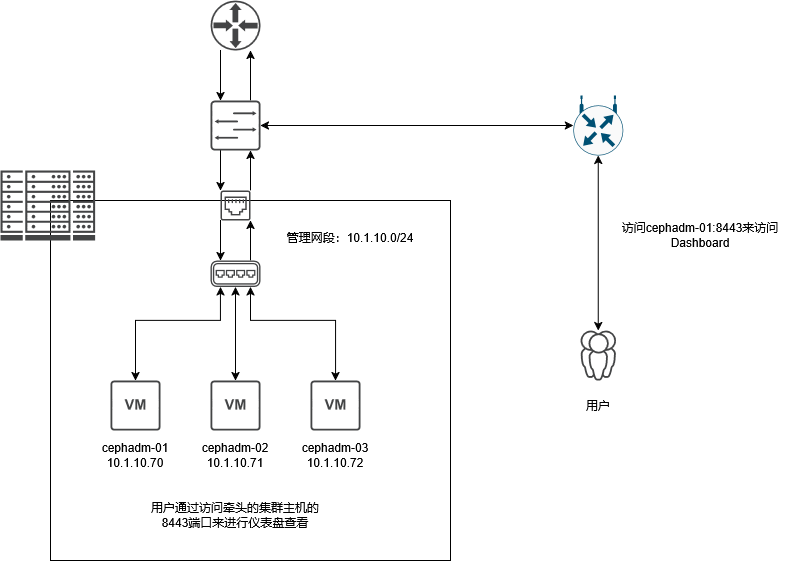

The diagram above was exported from draw.io. Its source (the exported page's mxGraphModel, read from the mxfile embedded in the PNG):
<mxGraphModel dx="1166" dy="1798" grid="1" gridSize="10" guides="1" tooltips="1" connect="1" arrows="1" fold="1" page="1" pageScale="1" pageWidth="827" pageHeight="1169" math="0" shadow="0">
  <root>
    <mxCell id="0" />
    <mxCell id="1" parent="0" />
    <mxCell id="l1giosHWWahbSdDKuYxU-12" parent="1" style="rounded=0;whiteSpace=wrap;html=1;" value="" vertex="1">
      <mxGeometry height="360" width="400" x="170" y="80" as="geometry" />
    </mxCell>
    <mxCell id="XnZuwyBdDYpyAWA2jB_W-1" parent="1" style="sketch=0;pointerEvents=1;shadow=0;dashed=0;html=1;strokeColor=none;fillColor=#434445;aspect=fixed;labelPosition=center;verticalLabelPosition=bottom;verticalAlign=top;align=center;outlineConnect=0;shape=mxgraph.vvd.virtual_machine;" value="" vertex="1">
      <mxGeometry height="50" width="50" x="230" y="260" as="geometry" />
    </mxCell>
    <mxCell id="XnZuwyBdDYpyAWA2jB_W-2" parent="1" style="sketch=0;pointerEvents=1;shadow=0;dashed=0;html=1;strokeColor=none;fillColor=#434445;aspect=fixed;labelPosition=center;verticalLabelPosition=bottom;verticalAlign=top;align=center;outlineConnect=0;shape=mxgraph.vvd.virtual_machine;" value="" vertex="1">
      <mxGeometry height="50" width="50" x="330" y="260" as="geometry" />
    </mxCell>
    <mxCell id="XnZuwyBdDYpyAWA2jB_W-3" parent="1" style="sketch=0;pointerEvents=1;shadow=0;dashed=0;html=1;strokeColor=none;fillColor=#434445;aspect=fixed;labelPosition=center;verticalLabelPosition=bottom;verticalAlign=top;align=center;outlineConnect=0;shape=mxgraph.vvd.virtual_machine;" value="" vertex="1">
      <mxGeometry height="50" width="50" x="430" y="260" as="geometry" />
    </mxCell>
    <mxCell id="XnZuwyBdDYpyAWA2jB_W-8" edge="1" parent="1" source="XnZuwyBdDYpyAWA2jB_W-7" style="edgeStyle=orthogonalEdgeStyle;rounded=0;orthogonalLoop=1;jettySize=auto;html=1;startArrow=classic;startFill=1;" target="XnZuwyBdDYpyAWA2jB_W-1">
      <mxGeometry relative="1" as="geometry">
        <Array as="points">
          <mxPoint x="340" y="200" />
          <mxPoint x="255" y="200" />
        </Array>
      </mxGeometry>
    </mxCell>
    <mxCell id="XnZuwyBdDYpyAWA2jB_W-9" edge="1" parent="1" source="XnZuwyBdDYpyAWA2jB_W-7" style="edgeStyle=orthogonalEdgeStyle;rounded=0;orthogonalLoop=1;jettySize=auto;html=1;startArrow=classic;startFill=1;" target="XnZuwyBdDYpyAWA2jB_W-2">
      <mxGeometry relative="1" as="geometry" />
    </mxCell>
    <mxCell id="XnZuwyBdDYpyAWA2jB_W-10" edge="1" parent="1" source="XnZuwyBdDYpyAWA2jB_W-7" style="edgeStyle=orthogonalEdgeStyle;rounded=0;orthogonalLoop=1;jettySize=auto;html=1;startArrow=classic;startFill=1;" target="XnZuwyBdDYpyAWA2jB_W-3">
      <mxGeometry relative="1" as="geometry">
        <Array as="points">
          <mxPoint x="370" y="200" />
          <mxPoint x="455" y="200" />
        </Array>
      </mxGeometry>
    </mxCell>
    <mxCell id="l1giosHWWahbSdDKuYxU-24" edge="1" parent="1" source="XnZuwyBdDYpyAWA2jB_W-7" style="edgeStyle=orthogonalEdgeStyle;rounded=0;orthogonalLoop=1;jettySize=auto;html=1;" target="l1giosHWWahbSdDKuYxU-17">
      <mxGeometry relative="1" as="geometry">
        <Array as="points">
          <mxPoint x="370" y="120" />
          <mxPoint x="370" y="120" />
        </Array>
      </mxGeometry>
    </mxCell>
    <mxCell id="XnZuwyBdDYpyAWA2jB_W-7" parent="1" style="sketch=0;pointerEvents=1;shadow=0;dashed=0;html=1;strokeColor=none;fillColor=#434445;aspect=fixed;labelPosition=center;verticalLabelPosition=bottom;verticalAlign=top;align=center;outlineConnect=0;shape=mxgraph.vvd.virtual_switch;" value="" vertex="1">
      <mxGeometry height="26.5" width="50" x="330" y="140" as="geometry" />
    </mxCell>
    <mxCell id="XnZuwyBdDYpyAWA2jB_W-11" parent="1" style="text;html=1;whiteSpace=wrap;strokeColor=none;fillColor=none;align=center;verticalAlign=middle;rounded=0;" value="&lt;div&gt;管理网段：10.1.10.0/24&lt;/div&gt;&lt;div&gt;&lt;br&gt;&lt;/div&gt;" vertex="1">
      <mxGeometry height="30" width="180" x="380" y="110" as="geometry" />
    </mxCell>
    <mxCell id="l1giosHWWahbSdDKuYxU-1" parent="1" style="text;html=1;whiteSpace=wrap;strokeColor=none;fillColor=none;align=center;verticalAlign=middle;rounded=0;" value="&lt;div&gt;cephadm-01&lt;/div&gt;&lt;div&gt;10.1.10.70&lt;/div&gt;" vertex="1">
      <mxGeometry height="30" width="60" x="225" y="320" as="geometry" />
    </mxCell>
    <mxCell id="l1giosHWWahbSdDKuYxU-2" parent="1" style="text;html=1;whiteSpace=wrap;strokeColor=none;fillColor=none;align=center;verticalAlign=middle;rounded=0;" value="&lt;div&gt;cephadm-02&lt;/div&gt;&lt;div&gt;10.1.10.71&lt;/div&gt;" vertex="1">
      <mxGeometry height="30" width="60" x="325" y="320" as="geometry" />
    </mxCell>
    <mxCell id="l1giosHWWahbSdDKuYxU-4" edge="1" parent="1" source="l1giosHWWahbSdDKuYxU-2" style="edgeStyle=orthogonalEdgeStyle;rounded=0;orthogonalLoop=1;jettySize=auto;html=1;exitX=0.5;exitY=1;exitDx=0;exitDy=0;" target="l1giosHWWahbSdDKuYxU-2">
      <mxGeometry relative="1" as="geometry" />
    </mxCell>
    <mxCell id="l1giosHWWahbSdDKuYxU-5" parent="1" style="text;html=1;whiteSpace=wrap;strokeColor=none;fillColor=none;align=center;verticalAlign=middle;rounded=0;" value="&lt;div&gt;cephadm-03&lt;/div&gt;&lt;div&gt;10.1.10.72&lt;/div&gt;" vertex="1">
      <mxGeometry height="30" width="60" x="425" y="320" as="geometry" />
    </mxCell>
    <mxCell id="l1giosHWWahbSdDKuYxU-8" parent="1" style="text;html=1;whiteSpace=wrap;strokeColor=none;fillColor=none;align=center;verticalAlign=middle;rounded=0;" value="用户通过访问牵头的集群主机的8443端口来进行仪表盘查看" vertex="1">
      <mxGeometry height="30" width="190" x="260" y="380" as="geometry" />
    </mxCell>
    <mxCell id="l1giosHWWahbSdDKuYxU-9" parent="1" style="sketch=0;pointerEvents=1;shadow=0;dashed=0;html=1;strokeColor=none;fillColor=#434445;aspect=fixed;labelPosition=center;verticalLabelPosition=bottom;verticalAlign=top;align=center;outlineConnect=0;shape=mxgraph.vvd.user_group;" value="" vertex="1">
      <mxGeometry height="50" width="35.5" x="700" y="210" as="geometry" />
    </mxCell>
    <mxCell id="l1giosHWWahbSdDKuYxU-11" parent="1" style="sketch=0;pointerEvents=1;shadow=0;dashed=0;html=1;strokeColor=none;fillColor=#434445;aspect=fixed;labelPosition=center;verticalLabelPosition=bottom;verticalAlign=top;align=center;outlineConnect=0;shape=mxgraph.vvd.datacenter;" value="" vertex="1">
      <mxGeometry height="70" width="94.6" x="120" y="50" as="geometry" />
    </mxCell>
    <mxCell id="l1giosHWWahbSdDKuYxU-15" edge="1" parent="1" source="l1giosHWWahbSdDKuYxU-13" style="edgeStyle=orthogonalEdgeStyle;rounded=0;orthogonalLoop=1;jettySize=auto;html=1;startArrow=none;startFill=0;" target="l1giosHWWahbSdDKuYxU-14">
      <mxGeometry relative="1" as="geometry">
        <Array as="points">
          <mxPoint x="340" y="-40" />
          <mxPoint x="340" y="-40" />
        </Array>
      </mxGeometry>
    </mxCell>
    <mxCell id="l1giosHWWahbSdDKuYxU-13" parent="1" style="sketch=0;pointerEvents=1;shadow=0;dashed=0;html=1;strokeColor=none;fillColor=#434445;aspect=fixed;labelPosition=center;verticalLabelPosition=bottom;verticalAlign=top;align=center;outlineConnect=0;shape=mxgraph.vvd.physical_upstream_router;" value="" vertex="1">
      <mxGeometry height="50" width="50" x="330" y="-120" as="geometry" />
    </mxCell>
    <mxCell id="l1giosHWWahbSdDKuYxU-18" edge="1" parent="1" source="l1giosHWWahbSdDKuYxU-14" style="edgeStyle=orthogonalEdgeStyle;rounded=0;orthogonalLoop=1;jettySize=auto;html=1;" target="l1giosHWWahbSdDKuYxU-17">
      <mxGeometry relative="1" as="geometry">
        <Array as="points">
          <mxPoint x="340" y="50" />
          <mxPoint x="340" y="50" />
        </Array>
      </mxGeometry>
    </mxCell>
    <mxCell id="l1giosHWWahbSdDKuYxU-20" edge="1" parent="1" source="l1giosHWWahbSdDKuYxU-14" style="edgeStyle=orthogonalEdgeStyle;rounded=0;orthogonalLoop=1;jettySize=auto;html=1;" target="l1giosHWWahbSdDKuYxU-13">
      <mxGeometry relative="1" as="geometry">
        <Array as="points">
          <mxPoint x="370" y="-50" />
          <mxPoint x="370" y="-50" />
        </Array>
      </mxGeometry>
    </mxCell>
    <mxCell id="l1giosHWWahbSdDKuYxU-14" parent="1" style="sketch=0;pointerEvents=1;shadow=0;dashed=0;html=1;strokeColor=none;fillColor=#434445;aspect=fixed;labelPosition=center;verticalLabelPosition=bottom;verticalAlign=top;align=center;outlineConnect=0;shape=mxgraph.vvd.switch;" value="" vertex="1">
      <mxGeometry height="50" width="50" x="330" y="-20" as="geometry" />
    </mxCell>
    <mxCell id="l1giosHWWahbSdDKuYxU-19" edge="1" parent="1" source="l1giosHWWahbSdDKuYxU-17" style="edgeStyle=orthogonalEdgeStyle;rounded=0;orthogonalLoop=1;jettySize=auto;html=1;" target="XnZuwyBdDYpyAWA2jB_W-7">
      <mxGeometry relative="1" as="geometry">
        <Array as="points">
          <mxPoint x="340" y="120" />
          <mxPoint x="340" y="120" />
        </Array>
      </mxGeometry>
    </mxCell>
    <mxCell id="l1giosHWWahbSdDKuYxU-21" edge="1" parent="1" source="l1giosHWWahbSdDKuYxU-17" style="edgeStyle=orthogonalEdgeStyle;rounded=0;orthogonalLoop=1;jettySize=auto;html=1;" target="l1giosHWWahbSdDKuYxU-14">
      <mxGeometry relative="1" as="geometry">
        <Array as="points">
          <mxPoint x="370" y="50" />
          <mxPoint x="370" y="50" />
        </Array>
      </mxGeometry>
    </mxCell>
    <mxCell id="l1giosHWWahbSdDKuYxU-17" parent="1" style="sketch=0;pointerEvents=1;shadow=0;dashed=0;html=1;strokeColor=none;fillColor=#434445;aspect=fixed;labelPosition=center;verticalLabelPosition=bottom;verticalAlign=top;align=center;outlineConnect=0;shape=mxgraph.vvd.ethernet_port;" value="" vertex="1">
      <mxGeometry height="30" width="30" x="340" y="70" as="geometry" />
    </mxCell>
    <mxCell id="l1giosHWWahbSdDKuYxU-29" edge="1" parent="1" source="l1giosHWWahbSdDKuYxU-26" style="edgeStyle=orthogonalEdgeStyle;rounded=0;orthogonalLoop=1;jettySize=auto;html=1;startArrow=classic;startFill=1;" target="l1giosHWWahbSdDKuYxU-9">
      <mxGeometry relative="1" as="geometry" />
    </mxCell>
    <mxCell id="l1giosHWWahbSdDKuYxU-26" parent="1" style="sketch=0;points=[[0.5,0,0],[1,0.5,0],[0.5,1,0],[0,0.5,0],[0.145,0.145,0],[0.8555,0.145,0],[0.855,0.8555,0],[0.145,0.855,0]];verticalLabelPosition=bottom;html=1;verticalAlign=top;aspect=fixed;align=center;pointerEvents=1;shape=mxgraph.cisco19.rect;prIcon=wireless_router;fillColor=#FAFAFA;strokeColor=#005073;" value="" vertex="1">
      <mxGeometry height="60" width="50" x="692.75" y="-25" as="geometry" />
    </mxCell>
    <mxCell id="l1giosHWWahbSdDKuYxU-28" edge="1" parent="1" source="l1giosHWWahbSdDKuYxU-14" style="edgeStyle=orthogonalEdgeStyle;rounded=0;orthogonalLoop=1;jettySize=auto;html=1;entryX=0;entryY=0.5;entryDx=0;entryDy=0;entryPerimeter=0;startArrow=classic;startFill=1;" target="l1giosHWWahbSdDKuYxU-26">
      <mxGeometry relative="1" as="geometry" />
    </mxCell>
    <mxCell id="l1giosHWWahbSdDKuYxU-30" parent="1" style="text;html=1;whiteSpace=wrap;strokeColor=none;fillColor=none;align=center;verticalAlign=middle;rounded=0;" value="访问cephadm-01:8443来访问Dashboard" vertex="1">
      <mxGeometry height="30" width="180" x="730" y="100" as="geometry" />
    </mxCell>
    <mxCell id="l1giosHWWahbSdDKuYxU-31" parent="1" style="text;html=1;whiteSpace=wrap;strokeColor=none;fillColor=none;align=center;verticalAlign=middle;rounded=0;" value="用户" vertex="1">
      <mxGeometry height="30" width="60" x="687.75" y="270" as="geometry" />
    </mxCell>
  </root>
</mxGraphModel>